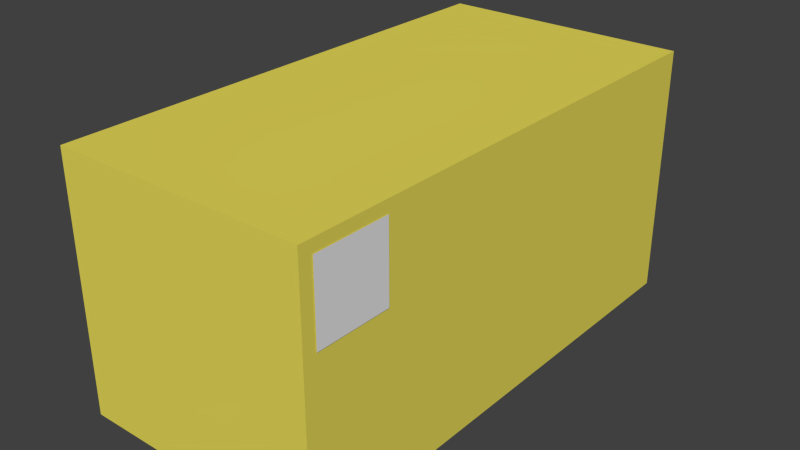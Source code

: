 # Source: Message_Highlight.blend  (saved by Blender 2.70.5; exported with 4.5.12 LTS)
import bpy
from mathutils import Matrix  # noqa: F401  (used for matrix-valued properties, if any)

bpy.ops.wm.read_factory_settings(use_empty=True)
scene = bpy.context.scene
scene.name = 'Scene'

# ---- collections
col_collection_1 = bpy.data.collections.new('Collection 1'); scene.collection.children.link(col_collection_1)

# ---- materials (node trees are filled in below, after node groups)
mat_material_001 = bpy.data.materials.new('Material.001')
mat_material_001.alpha_threshold = 0.0
mat_material_001.use_transparent_shadow = False
mat_material_001.roughness = 0.5
mat_material_001.line_color = (0.0, 0.0, 0.0, 1.0)
mat_material = bpy.data.materials.new('Material')
mat_material.alpha_threshold = 0.0
mat_material.use_transparent_shadow = False
mat_material.diffuse_color = (0.8, 0.7, 0.1, 1.0)
mat_material.roughness = 0.5
mat_material.line_color = (0.0, 0.0, 0.0, 1.0)

# ---- material node trees

# ---- world
world_world = bpy.data.worlds.new('World'); scene.world = world_world
world_world.color = (0.05088, 0.05088, 0.05088)
world_world.use_sun_shadow = False
world_world.sun_shadow_jitter_overblur = 0.0
world_world.cycles.sampling_method = 'MANUAL'
world_world.cycles.sample_map_resolution = 256

# ---- meshes
me_plane = bpy.data.meshes.new('Plane')
me_plane.from_pydata([(-1.0, -1.0, 0.0), (1.0, -1.0, 0.0), (-1.0, 1.0, 0.0), (1.0, 1.0, 0.0)], [], [(0, 1, 3, 2)])
_uv = me_plane.uv_layers.new(name='UVMap')
_uv.uv.foreach_set('vector', [0.0001982, 0.006478, 0.9998, 0.006478, 0.9998, 0.9935, 0.0001981, 0.9935])
me_plane.materials.append(mat_material_001)
me_plane.use_remesh_preserve_volume = False
me_plane.use_remesh_preserve_attributes = False
me_plane.use_mirror_vertex_groups = False
me_plane.update()
me_cube = bpy.data.meshes.new('Cube')
me_cube.from_pydata([(1.0, 1.0, -1.0), (1.0, -1.0, -1.0), (-1.0, -1.0, -1.0), (-1.0, 1.0, -1.0), (1.0, 1.0, 1.0), (1.0, -1.0, 1.0), (-1.0, -1.0, 1.0), (-1.0, 1.0, 1.0)], [], [(0, 1, 2, 3), (4, 7, 6, 5), (0, 4, 5, 1), (1, 5, 6, 2), (2, 6, 7, 3), (4, 0, 3, 7)])
me_cube.materials.append(mat_material)
me_cube.use_remesh_preserve_volume = False
me_cube.use_remesh_preserve_attributes = False
me_cube.use_mirror_vertex_groups = False
me_cube.update()

# ---- objects
ob_plane = bpy.data.objects.new('Plane', me_plane)
ob_cube = bpy.data.objects.new('Cube', me_cube)

# ---- transforms, parenting, visibility, modifiers, constraints
ob_plane.location = (0.5029, -0.7994, 0.3035)
ob_plane.rotation_euler = (1.571, 8.782e-07, -1.571)
ob_plane.scale = (0.15, 0.15, 0.15)
ob_plane.lineart.crease_threshold = 0.0
ob_cube.location = (0.0, 0.0, 0.0)
ob_cube.scale = (0.5, 1.0, 0.5)
ob_cube.lock_rotations_4d = False
ob_cube.empty_display_type = 'ARROWS'
ob_cube.lineart.crease_threshold = 0.0

# ---- collection membership
col_collection_1.objects.link(ob_plane)
col_collection_1.objects.link(ob_cube)

# ---- scene / render settings (as saved in the file)
scene.frame_start = 1; scene.frame_end = 250; scene.frame_set(1)
scene.render.engine = 'BLENDER_EEVEE_NEXT'
scene.render.resolution_percentage = 50
scene.render.dither_intensity = 0.0
scene.cycles.use_denoising = False
scene.cycles.samples = 10
scene.cycles.sampling_pattern = 'TABULATED_SOBOL'
scene.cycles.light_sampling_threshold = 0.0
scene.cycles.use_adaptive_sampling = False
scene.cycles.use_light_tree = False
scene.cycles.blur_glossy = 0.0
scene.cycles.volume_bounces = 1
scene.cycles.pixel_filter_type = 'GAUSSIAN'
scene.cycles.sample_clamp_indirect = 0.0
scene.view_settings.view_transform = 'Standard'
bpy.context.view_layer.update()

# ---- added for rendering (the .blend has no active camera and no usable light): camera, sun
cam_auto = bpy.data.cameras.new('AutoCamera')
cam_auto.lens = 50.0
cam_auto.sensor_width = 36.0
cam_auto.clip_end = 1000.0
ob_auto_camera = bpy.data.objects.new('AutoCamera', cam_auto)
scene.collection.objects.link(ob_auto_camera)
ob_auto_camera.location = (2.26887, -2.72091, 1.81394)
ob_auto_camera.rotation_euler = (1.09748, -7.21219e-08, 0.694738)
scene.camera = ob_auto_camera
light_auto_sun = bpy.data.lights.new('AutoSun', 'SUN')
light_auto_sun.energy = 3.0
light_auto_sun.angle = 0.0523599
ob_auto_sun = bpy.data.objects.new('AutoSun', light_auto_sun)
scene.collection.objects.link(ob_auto_sun)
ob_auto_sun.rotation_euler = (0.872665, 0.174533, 0.523599)
bpy.context.view_layer.update()
